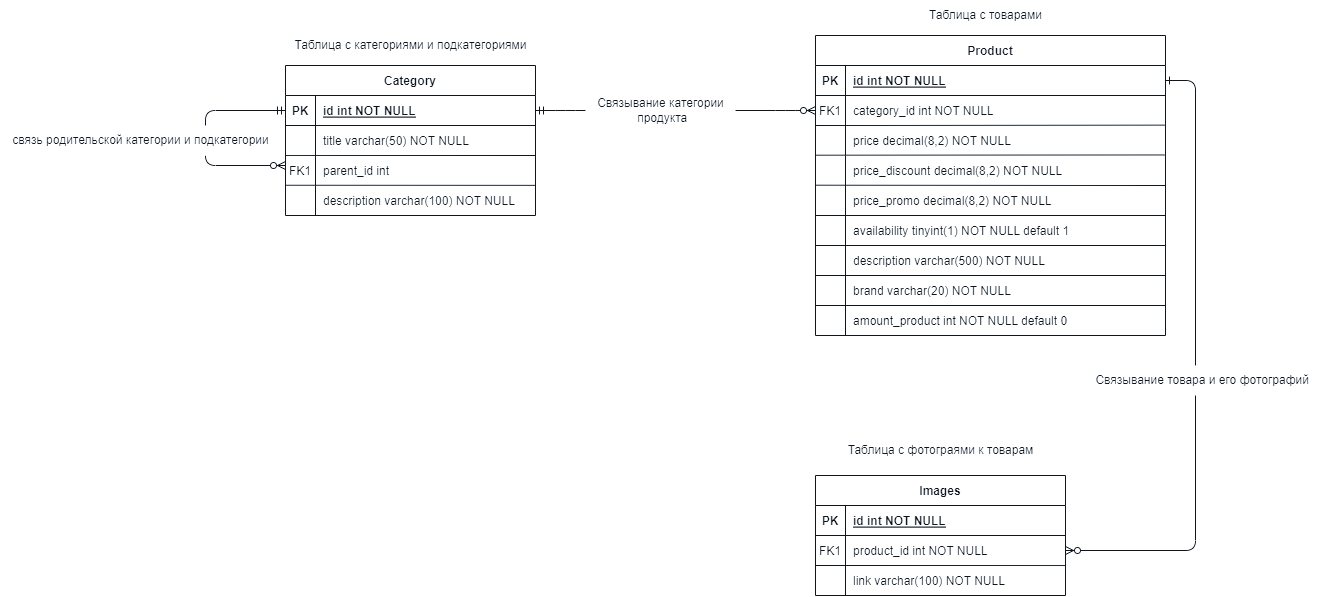

The diagram above was exported from draw.io. Its source (the exported page's mxGraphModel, read from the mxfile embedded in the PNG):
<mxGraphModel dx="2803" dy="1126" grid="1" gridSize="10" guides="1" tooltips="1" connect="1" arrows="1" fold="1" page="1" pageScale="1" pageWidth="850" pageHeight="1100" background="#ffffff" math="0" shadow="0" extFonts="Permanent Marker^https://fonts.googleapis.com/css?family=Permanent+Marker">
  <root>
    <mxCell id="0" />
    <mxCell id="1" parent="0" />
    <mxCell id="C-vyLk0tnHw3VtMMgP7b-1" value="" style="edgeStyle=entityRelationEdgeStyle;endArrow=ERzeroToMany;startArrow=ERmandOne;endFill=1;startFill=0;" parent="1" source="C-vyLk0tnHw3VtMMgP7b-24" target="C-vyLk0tnHw3VtMMgP7b-6" edge="1">
      <mxGeometry width="100" height="100" relative="1" as="geometry">
        <mxPoint x="340" y="720" as="sourcePoint" />
        <mxPoint x="440" y="620" as="targetPoint" />
      </mxGeometry>
    </mxCell>
    <mxCell id="C-vyLk0tnHw3VtMMgP7b-12" value="" style="edgeStyle=entityRelationEdgeStyle;endArrow=ERzeroToMany;startArrow=ERone;endFill=1;startFill=0;" parent="1" source="C-vyLk0tnHw3VtMMgP7b-3" target="C-vyLk0tnHw3VtMMgP7b-17" edge="1">
      <mxGeometry width="100" height="100" relative="1" as="geometry">
        <mxPoint x="400" y="180" as="sourcePoint" />
        <mxPoint x="460" y="205" as="targetPoint" />
      </mxGeometry>
    </mxCell>
    <mxCell id="C-vyLk0tnHw3VtMMgP7b-2" value="Product" style="shape=table;startSize=30;container=1;collapsible=1;childLayout=tableLayout;fixedRows=1;rowLines=0;fontStyle=1;align=center;resizeLast=1;" parent="1" vertex="1">
      <mxGeometry x="450" y="120" width="350" height="300" as="geometry" />
    </mxCell>
    <mxCell id="C-vyLk0tnHw3VtMMgP7b-3" value="" style="shape=partialRectangle;collapsible=0;dropTarget=0;pointerEvents=0;fillColor=none;points=[[0,0.5],[1,0.5]];portConstraint=eastwest;top=0;left=0;right=0;bottom=1;" parent="C-vyLk0tnHw3VtMMgP7b-2" vertex="1">
      <mxGeometry y="30" width="350" height="30" as="geometry" />
    </mxCell>
    <mxCell id="C-vyLk0tnHw3VtMMgP7b-4" value="PK" style="shape=partialRectangle;overflow=hidden;connectable=0;fillColor=none;top=0;left=0;bottom=0;right=0;fontStyle=1;" parent="C-vyLk0tnHw3VtMMgP7b-3" vertex="1">
      <mxGeometry width="30" height="30" as="geometry">
        <mxRectangle width="30" height="30" as="alternateBounds" />
      </mxGeometry>
    </mxCell>
    <mxCell id="C-vyLk0tnHw3VtMMgP7b-5" value="id int NOT NULL " style="shape=partialRectangle;overflow=hidden;connectable=0;fillColor=none;top=0;left=0;bottom=0;right=0;align=left;spacingLeft=6;fontStyle=5;" parent="C-vyLk0tnHw3VtMMgP7b-3" vertex="1">
      <mxGeometry x="30" width="320" height="30" as="geometry">
        <mxRectangle width="320" height="30" as="alternateBounds" />
      </mxGeometry>
    </mxCell>
    <mxCell id="C-vyLk0tnHw3VtMMgP7b-6" value="" style="shape=partialRectangle;collapsible=0;dropTarget=0;pointerEvents=0;fillColor=none;points=[[0,0.5],[1,0.5]];portConstraint=eastwest;top=0;left=0;right=0;bottom=0;" parent="C-vyLk0tnHw3VtMMgP7b-2" vertex="1">
      <mxGeometry y="60" width="350" height="30" as="geometry" />
    </mxCell>
    <mxCell id="C-vyLk0tnHw3VtMMgP7b-7" value="FK1" style="shape=partialRectangle;overflow=hidden;connectable=0;fillColor=none;top=0;left=0;bottom=0;right=0;" parent="C-vyLk0tnHw3VtMMgP7b-6" vertex="1">
      <mxGeometry width="30" height="30" as="geometry">
        <mxRectangle width="30" height="30" as="alternateBounds" />
      </mxGeometry>
    </mxCell>
    <mxCell id="C-vyLk0tnHw3VtMMgP7b-8" value="category_id int NOT NULL" style="shape=partialRectangle;overflow=hidden;connectable=0;fillColor=none;top=0;left=0;bottom=0;right=0;align=left;spacingLeft=6;" parent="C-vyLk0tnHw3VtMMgP7b-6" vertex="1">
      <mxGeometry x="30" width="320" height="30" as="geometry">
        <mxRectangle width="320" height="30" as="alternateBounds" />
      </mxGeometry>
    </mxCell>
    <mxCell id="C-vyLk0tnHw3VtMMgP7b-9" value="" style="shape=partialRectangle;collapsible=0;dropTarget=0;pointerEvents=0;fillColor=none;points=[[0,0.5],[1,0.5]];portConstraint=eastwest;top=0;left=0;right=0;bottom=0;" parent="C-vyLk0tnHw3VtMMgP7b-2" vertex="1">
      <mxGeometry y="90" width="350" height="30" as="geometry" />
    </mxCell>
    <mxCell id="C-vyLk0tnHw3VtMMgP7b-10" value="" style="shape=partialRectangle;overflow=hidden;connectable=0;fillColor=none;top=0;left=0;bottom=0;right=0;" parent="C-vyLk0tnHw3VtMMgP7b-9" vertex="1">
      <mxGeometry width="30" height="30" as="geometry">
        <mxRectangle width="30" height="30" as="alternateBounds" />
      </mxGeometry>
    </mxCell>
    <mxCell id="C-vyLk0tnHw3VtMMgP7b-11" value="price decimal(8,2) NOT NULL" style="shape=partialRectangle;overflow=hidden;connectable=0;fillColor=none;top=0;left=0;bottom=0;right=0;align=left;spacingLeft=6;" parent="C-vyLk0tnHw3VtMMgP7b-9" vertex="1">
      <mxGeometry x="30" width="320" height="30" as="geometry">
        <mxRectangle width="320" height="30" as="alternateBounds" />
      </mxGeometry>
    </mxCell>
    <mxCell id="C-vyLk0tnHw3VtMMgP7b-13" value="Images" style="shape=table;startSize=30;container=1;collapsible=1;childLayout=tableLayout;fixedRows=1;rowLines=0;fontStyle=1;align=center;resizeLast=1;" parent="1" vertex="1">
      <mxGeometry x="450" y="560" width="250" height="120" as="geometry" />
    </mxCell>
    <mxCell id="C-vyLk0tnHw3VtMMgP7b-14" value="" style="shape=partialRectangle;collapsible=0;dropTarget=0;pointerEvents=0;fillColor=none;points=[[0,0.5],[1,0.5]];portConstraint=eastwest;top=0;left=0;right=0;bottom=1;" parent="C-vyLk0tnHw3VtMMgP7b-13" vertex="1">
      <mxGeometry y="30" width="250" height="30" as="geometry" />
    </mxCell>
    <mxCell id="C-vyLk0tnHw3VtMMgP7b-15" value="PK" style="shape=partialRectangle;overflow=hidden;connectable=0;fillColor=none;top=0;left=0;bottom=0;right=0;fontStyle=1;" parent="C-vyLk0tnHw3VtMMgP7b-14" vertex="1">
      <mxGeometry width="30" height="30" as="geometry">
        <mxRectangle width="30" height="30" as="alternateBounds" />
      </mxGeometry>
    </mxCell>
    <mxCell id="C-vyLk0tnHw3VtMMgP7b-16" value="id int NOT NULL " style="shape=partialRectangle;overflow=hidden;connectable=0;fillColor=none;top=0;left=0;bottom=0;right=0;align=left;spacingLeft=6;fontStyle=5;" parent="C-vyLk0tnHw3VtMMgP7b-14" vertex="1">
      <mxGeometry x="30" width="220" height="30" as="geometry">
        <mxRectangle width="220" height="30" as="alternateBounds" />
      </mxGeometry>
    </mxCell>
    <mxCell id="C-vyLk0tnHw3VtMMgP7b-17" value="" style="shape=partialRectangle;collapsible=0;dropTarget=0;pointerEvents=0;fillColor=none;points=[[0,0.5],[1,0.5]];portConstraint=eastwest;top=0;left=0;right=0;bottom=0;" parent="C-vyLk0tnHw3VtMMgP7b-13" vertex="1">
      <mxGeometry y="60" width="250" height="30" as="geometry" />
    </mxCell>
    <mxCell id="C-vyLk0tnHw3VtMMgP7b-18" value="FK1" style="shape=partialRectangle;overflow=hidden;connectable=0;fillColor=none;top=0;left=0;bottom=0;right=0;" parent="C-vyLk0tnHw3VtMMgP7b-17" vertex="1">
      <mxGeometry width="30" height="30" as="geometry">
        <mxRectangle width="30" height="30" as="alternateBounds" />
      </mxGeometry>
    </mxCell>
    <mxCell id="C-vyLk0tnHw3VtMMgP7b-19" value="product_id int NOT NULL" style="shape=partialRectangle;overflow=hidden;connectable=0;fillColor=none;top=0;left=0;bottom=0;right=0;align=left;spacingLeft=6;" parent="C-vyLk0tnHw3VtMMgP7b-17" vertex="1">
      <mxGeometry x="30" width="220" height="30" as="geometry">
        <mxRectangle width="220" height="30" as="alternateBounds" />
      </mxGeometry>
    </mxCell>
    <mxCell id="C-vyLk0tnHw3VtMMgP7b-20" value="" style="shape=partialRectangle;collapsible=0;dropTarget=0;pointerEvents=0;fillColor=none;points=[[0,0.5],[1,0.5]];portConstraint=eastwest;top=0;left=0;right=0;bottom=0;" parent="C-vyLk0tnHw3VtMMgP7b-13" vertex="1">
      <mxGeometry y="90" width="250" height="30" as="geometry" />
    </mxCell>
    <mxCell id="C-vyLk0tnHw3VtMMgP7b-21" value="" style="shape=partialRectangle;overflow=hidden;connectable=0;fillColor=none;top=0;left=0;bottom=0;right=0;" parent="C-vyLk0tnHw3VtMMgP7b-20" vertex="1">
      <mxGeometry width="30" height="30" as="geometry">
        <mxRectangle width="30" height="30" as="alternateBounds" />
      </mxGeometry>
    </mxCell>
    <mxCell id="C-vyLk0tnHw3VtMMgP7b-22" value="link varchar(100) NOT NULL" style="shape=partialRectangle;overflow=hidden;connectable=0;fillColor=none;top=0;left=0;bottom=0;right=0;align=left;spacingLeft=6;" parent="C-vyLk0tnHw3VtMMgP7b-20" vertex="1">
      <mxGeometry x="30" width="220" height="30" as="geometry">
        <mxRectangle width="220" height="30" as="alternateBounds" />
      </mxGeometry>
    </mxCell>
    <mxCell id="C-vyLk0tnHw3VtMMgP7b-23" value="Category" style="shape=table;startSize=30;container=1;collapsible=1;childLayout=tableLayout;fixedRows=1;rowLines=0;fontStyle=1;align=center;resizeLast=1;" parent="1" vertex="1">
      <mxGeometry x="-80" y="150" width="250" height="150" as="geometry" />
    </mxCell>
    <mxCell id="C-vyLk0tnHw3VtMMgP7b-24" value="" style="shape=partialRectangle;collapsible=0;dropTarget=0;pointerEvents=0;fillColor=none;points=[[0,0.5],[1,0.5]];portConstraint=eastwest;top=0;left=0;right=0;bottom=1;" parent="C-vyLk0tnHw3VtMMgP7b-23" vertex="1">
      <mxGeometry y="30" width="250" height="30" as="geometry" />
    </mxCell>
    <mxCell id="C-vyLk0tnHw3VtMMgP7b-25" value="PK" style="shape=partialRectangle;overflow=hidden;connectable=0;fillColor=none;top=0;left=0;bottom=0;right=0;fontStyle=1;" parent="C-vyLk0tnHw3VtMMgP7b-24" vertex="1">
      <mxGeometry width="30.000000000000057" height="30" as="geometry">
        <mxRectangle width="30.000000000000057" height="30" as="alternateBounds" />
      </mxGeometry>
    </mxCell>
    <mxCell id="C-vyLk0tnHw3VtMMgP7b-26" value="id int NOT NULL " style="shape=partialRectangle;overflow=hidden;connectable=0;fillColor=none;top=0;left=0;bottom=0;right=0;align=left;spacingLeft=6;fontStyle=5;" parent="C-vyLk0tnHw3VtMMgP7b-24" vertex="1">
      <mxGeometry x="30.000000000000057" width="219.99999999999994" height="30" as="geometry">
        <mxRectangle width="219.99999999999994" height="30" as="alternateBounds" />
      </mxGeometry>
    </mxCell>
    <mxCell id="C-vyLk0tnHw3VtMMgP7b-27" value="" style="shape=partialRectangle;collapsible=0;dropTarget=0;pointerEvents=0;fillColor=none;points=[[0,0.5],[1,0.5]];portConstraint=eastwest;top=0;left=0;right=0;bottom=0;" parent="C-vyLk0tnHw3VtMMgP7b-23" vertex="1">
      <mxGeometry y="60" width="250" height="30" as="geometry" />
    </mxCell>
    <mxCell id="C-vyLk0tnHw3VtMMgP7b-28" value="" style="shape=partialRectangle;overflow=hidden;connectable=0;fillColor=none;top=0;left=0;bottom=0;right=0;" parent="C-vyLk0tnHw3VtMMgP7b-27" vertex="1">
      <mxGeometry width="30.000000000000057" height="30" as="geometry">
        <mxRectangle width="30.000000000000057" height="30" as="alternateBounds" />
      </mxGeometry>
    </mxCell>
    <mxCell id="C-vyLk0tnHw3VtMMgP7b-29" value="title varchar(50) NOT NULL" style="shape=partialRectangle;overflow=hidden;connectable=0;fillColor=none;top=0;left=0;bottom=0;right=0;align=left;spacingLeft=6;" parent="C-vyLk0tnHw3VtMMgP7b-27" vertex="1">
      <mxGeometry x="30.000000000000057" width="219.99999999999994" height="30" as="geometry">
        <mxRectangle width="219.99999999999994" height="30" as="alternateBounds" />
      </mxGeometry>
    </mxCell>
    <mxCell id="RUlFLZSZMVWLgoG9Q2i6-1" value="parent_id int " style="shape=partialRectangle;overflow=hidden;connectable=0;fillColor=none;top=0;left=0;bottom=0;right=0;align=left;spacingLeft=6;" vertex="1" parent="1">
      <mxGeometry x="-50" y="240" width="220" height="30" as="geometry">
        <mxRectangle width="220" height="30" as="alternateBounds" />
      </mxGeometry>
    </mxCell>
    <mxCell id="RUlFLZSZMVWLgoG9Q2i6-3" value="" style="endArrow=none;html=1;rounded=0;exitX=-0.001;exitY=0.997;exitDx=0;exitDy=0;exitPerimeter=0;" edge="1" parent="1" source="C-vyLk0tnHw3VtMMgP7b-27">
      <mxGeometry width="50" height="50" relative="1" as="geometry">
        <mxPoint x="-20" y="250" as="sourcePoint" />
        <mxPoint x="170" y="240" as="targetPoint" />
      </mxGeometry>
    </mxCell>
    <mxCell id="RUlFLZSZMVWLgoG9Q2i6-4" value="" style="endArrow=none;html=1;rounded=0;" edge="1" parent="1">
      <mxGeometry width="50" height="50" relative="1" as="geometry">
        <mxPoint x="-50" y="240" as="sourcePoint" />
        <mxPoint x="-50" y="270" as="targetPoint" />
      </mxGeometry>
    </mxCell>
    <mxCell id="RUlFLZSZMVWLgoG9Q2i6-5" value="" style="endArrow=none;html=1;rounded=0;exitX=-0.001;exitY=0.997;exitDx=0;exitDy=0;exitPerimeter=0;entryX=0.998;entryY=-0.013;entryDx=0;entryDy=0;entryPerimeter=0;" edge="1" parent="1" target="C-vyLk0tnHw3VtMMgP7b-9">
      <mxGeometry width="50" height="50" relative="1" as="geometry">
        <mxPoint x="449.75" y="210.00000000000009" as="sourcePoint" />
        <mxPoint x="700" y="210.09" as="targetPoint" />
      </mxGeometry>
    </mxCell>
    <mxCell id="RUlFLZSZMVWLgoG9Q2i6-7" value="" style="endArrow=none;html=1;rounded=0;exitX=-0.001;exitY=0.997;exitDx=0;exitDy=0;exitPerimeter=0;" edge="1" parent="1">
      <mxGeometry width="50" height="50" relative="1" as="geometry">
        <mxPoint x="449.75" y="650.0000000000001" as="sourcePoint" />
        <mxPoint x="700" y="650.09" as="targetPoint" />
      </mxGeometry>
    </mxCell>
    <mxCell id="RUlFLZSZMVWLgoG9Q2i6-8" value="" style="endArrow=none;html=1;rounded=0;exitX=-0.001;exitY=0.997;exitDx=0;exitDy=0;exitPerimeter=0;" edge="1" parent="1">
      <mxGeometry width="50" height="50" relative="1" as="geometry">
        <mxPoint x="-80.25" y="269.71999999999997" as="sourcePoint" />
        <mxPoint x="170" y="269.81" as="targetPoint" />
      </mxGeometry>
    </mxCell>
    <mxCell id="RUlFLZSZMVWLgoG9Q2i6-9" value="" style="endArrow=none;html=1;rounded=0;" edge="1" parent="1">
      <mxGeometry width="50" height="50" relative="1" as="geometry">
        <mxPoint x="-50" y="270" as="sourcePoint" />
        <mxPoint x="-50" y="300" as="targetPoint" />
      </mxGeometry>
    </mxCell>
    <mxCell id="RUlFLZSZMVWLgoG9Q2i6-10" value="description varchar(100) NOT NULL " style="shape=partialRectangle;overflow=hidden;connectable=0;fillColor=none;top=0;left=0;bottom=0;right=0;align=left;spacingLeft=6;" vertex="1" parent="1">
      <mxGeometry x="-50" y="270" width="220" height="30" as="geometry">
        <mxRectangle width="220" height="30" as="alternateBounds" />
      </mxGeometry>
    </mxCell>
    <mxCell id="RUlFLZSZMVWLgoG9Q2i6-11" value="" style="endArrow=none;html=1;rounded=0;exitX=-0.001;exitY=0.997;exitDx=0;exitDy=0;exitPerimeter=0;entryX=0.998;entryY=0.982;entryDx=0;entryDy=0;entryPerimeter=0;" edge="1" parent="1" target="C-vyLk0tnHw3VtMMgP7b-9">
      <mxGeometry width="50" height="50" relative="1" as="geometry">
        <mxPoint x="449.75" y="239.67000000000013" as="sourcePoint" />
        <mxPoint x="700" y="239.76000000000005" as="targetPoint" />
      </mxGeometry>
    </mxCell>
    <mxCell id="RUlFLZSZMVWLgoG9Q2i6-12" value="price_discount decimal(8,2) NOT NULL" style="shape=partialRectangle;overflow=hidden;connectable=0;fillColor=none;top=0;left=0;bottom=0;right=0;align=left;spacingLeft=6;" vertex="1" parent="1">
      <mxGeometry x="480" y="240" width="220" height="30" as="geometry">
        <mxRectangle width="220" height="30" as="alternateBounds" />
      </mxGeometry>
    </mxCell>
    <mxCell id="RUlFLZSZMVWLgoG9Q2i6-13" value="" style="endArrow=none;html=1;rounded=0;exitX=-0.001;exitY=0.997;exitDx=0;exitDy=0;exitPerimeter=0;" edge="1" parent="1">
      <mxGeometry width="50" height="50" relative="1" as="geometry">
        <mxPoint x="450" y="269.6700000000001" as="sourcePoint" />
        <mxPoint x="800" y="270" as="targetPoint" />
      </mxGeometry>
    </mxCell>
    <mxCell id="RUlFLZSZMVWLgoG9Q2i6-14" value="price_promo decimal(8,2) NOT NULL" style="shape=partialRectangle;overflow=hidden;connectable=0;fillColor=none;top=0;left=0;bottom=0;right=0;align=left;spacingLeft=6;" vertex="1" parent="1">
      <mxGeometry x="480" y="270" width="220" height="30" as="geometry">
        <mxRectangle width="220" height="30" as="alternateBounds" />
      </mxGeometry>
    </mxCell>
    <mxCell id="RUlFLZSZMVWLgoG9Q2i6-15" value="" style="endArrow=none;html=1;rounded=0;" edge="1" parent="1">
      <mxGeometry width="50" height="50" relative="1" as="geometry">
        <mxPoint x="480" y="240" as="sourcePoint" />
        <mxPoint x="480" y="300" as="targetPoint" />
      </mxGeometry>
    </mxCell>
    <mxCell id="RUlFLZSZMVWLgoG9Q2i6-16" value="" style="endArrow=none;html=1;rounded=0;exitX=-0.001;exitY=0.997;exitDx=0;exitDy=0;exitPerimeter=0;" edge="1" parent="1">
      <mxGeometry width="50" height="50" relative="1" as="geometry">
        <mxPoint x="449.75" y="300.00000000000006" as="sourcePoint" />
        <mxPoint x="800" y="300" as="targetPoint" />
      </mxGeometry>
    </mxCell>
    <mxCell id="RUlFLZSZMVWLgoG9Q2i6-17" value="availability tinyint(1) NOT NULL default 1" style="shape=partialRectangle;overflow=hidden;connectable=0;fillColor=none;top=0;left=0;bottom=0;right=0;align=left;spacingLeft=6;" vertex="1" parent="1">
      <mxGeometry x="480" y="300" width="310" height="30" as="geometry">
        <mxRectangle width="220" height="30" as="alternateBounds" />
      </mxGeometry>
    </mxCell>
    <mxCell id="RUlFLZSZMVWLgoG9Q2i6-18" value="" style="endArrow=none;html=1;rounded=0;exitX=-0.001;exitY=0.997;exitDx=0;exitDy=0;exitPerimeter=0;" edge="1" parent="1">
      <mxGeometry width="50" height="50" relative="1" as="geometry">
        <mxPoint x="449.75" y="330" as="sourcePoint" />
        <mxPoint x="800" y="330" as="targetPoint" />
      </mxGeometry>
    </mxCell>
    <mxCell id="RUlFLZSZMVWLgoG9Q2i6-19" value="" style="endArrow=none;html=1;rounded=0;" edge="1" parent="1">
      <mxGeometry width="50" height="50" relative="1" as="geometry">
        <mxPoint x="480" y="300" as="sourcePoint" />
        <mxPoint x="480" y="420" as="targetPoint" />
      </mxGeometry>
    </mxCell>
    <mxCell id="RUlFLZSZMVWLgoG9Q2i6-20" value="description varchar(500) NOT NULL" style="shape=partialRectangle;overflow=hidden;connectable=0;fillColor=none;top=0;left=0;bottom=0;right=0;align=left;spacingLeft=6;" vertex="1" parent="1">
      <mxGeometry x="480" y="330" width="220" height="30" as="geometry">
        <mxRectangle width="220" height="30" as="alternateBounds" />
      </mxGeometry>
    </mxCell>
    <mxCell id="RUlFLZSZMVWLgoG9Q2i6-21" value="" style="endArrow=none;html=1;rounded=0;exitX=-0.001;exitY=0.997;exitDx=0;exitDy=0;exitPerimeter=0;" edge="1" parent="1">
      <mxGeometry width="50" height="50" relative="1" as="geometry">
        <mxPoint x="449.75" y="360" as="sourcePoint" />
        <mxPoint x="800" y="360" as="targetPoint" />
      </mxGeometry>
    </mxCell>
    <mxCell id="RUlFLZSZMVWLgoG9Q2i6-22" value="brand varchar(20) NOT NULL" style="shape=partialRectangle;overflow=hidden;connectable=0;fillColor=none;top=0;left=0;bottom=0;right=0;align=left;spacingLeft=6;" vertex="1" parent="1">
      <mxGeometry x="480" y="360" width="220" height="30" as="geometry">
        <mxRectangle width="220" height="30" as="alternateBounds" />
      </mxGeometry>
    </mxCell>
    <mxCell id="RUlFLZSZMVWLgoG9Q2i6-23" value="" style="endArrow=none;html=1;rounded=0;exitX=-0.001;exitY=0.997;exitDx=0;exitDy=0;exitPerimeter=0;" edge="1" parent="1">
      <mxGeometry width="50" height="50" relative="1" as="geometry">
        <mxPoint x="450" y="390" as="sourcePoint" />
        <mxPoint x="800.25" y="390" as="targetPoint" />
      </mxGeometry>
    </mxCell>
    <mxCell id="RUlFLZSZMVWLgoG9Q2i6-24" value="amount_product int NOT NULL default 0" style="shape=partialRectangle;overflow=hidden;connectable=0;fillColor=none;top=0;left=0;bottom=0;right=0;align=left;spacingLeft=6;" vertex="1" parent="1">
      <mxGeometry x="480" y="390" width="290" height="30" as="geometry">
        <mxRectangle width="220" height="30" as="alternateBounds" />
      </mxGeometry>
    </mxCell>
    <mxCell id="RUlFLZSZMVWLgoG9Q2i6-25" value="Связывание категории&lt;br&gt;&amp;nbsp;продукта" style="text;html=1;align=center;verticalAlign=middle;resizable=0;points=[];autosize=1;strokeColor=none;fillColor=default;" vertex="1" parent="1">
      <mxGeometry x="220" y="175" width="150" height="40" as="geometry" />
    </mxCell>
    <mxCell id="RUlFLZSZMVWLgoG9Q2i6-26" value="&amp;nbsp;Связывание товара и его фотографий" style="text;html=1;align=center;verticalAlign=middle;resizable=0;points=[];autosize=1;strokeColor=none;fillColor=default;rotation=0;" vertex="1" parent="1">
      <mxGeometry x="715" y="450" width="240" height="30" as="geometry" />
    </mxCell>
    <mxCell id="RUlFLZSZMVWLgoG9Q2i6-27" value="" style="edgeStyle=orthogonalEdgeStyle;endArrow=ERzeroToMany;startArrow=ERmandOne;endFill=1;startFill=0;exitX=0;exitY=0.5;exitDx=0;exitDy=0;rounded=1;elbow=vertical;" edge="1" parent="1" source="C-vyLk0tnHw3VtMMgP7b-24">
      <mxGeometry width="100" height="100" relative="1" as="geometry">
        <mxPoint x="-200" y="195" as="sourcePoint" />
        <mxPoint x="-80" y="250" as="targetPoint" />
        <Array as="points">
          <mxPoint x="-160" y="195" />
          <mxPoint x="-160" y="250" />
        </Array>
      </mxGeometry>
    </mxCell>
    <mxCell id="RUlFLZSZMVWLgoG9Q2i6-32" value="FK1" style="shape=partialRectangle;overflow=hidden;connectable=0;fillColor=none;top=0;left=0;bottom=0;right=0;" vertex="1" parent="1">
      <mxGeometry x="-80" y="240" width="30" height="30" as="geometry">
        <mxRectangle width="30" height="30" as="alternateBounds" />
      </mxGeometry>
    </mxCell>
    <mxCell id="RUlFLZSZMVWLgoG9Q2i6-33" value="связь родительской категории и подкатегории" style="text;html=1;align=center;verticalAlign=middle;resizable=0;points=[];autosize=1;strokeColor=none;fillColor=default;rotation=0;" vertex="1" parent="1">
      <mxGeometry x="-365" y="210" width="280" height="30" as="geometry" />
    </mxCell>
    <mxCell id="RUlFLZSZMVWLgoG9Q2i6-34" value="Таблица с категориями и подкатегориями" style="text;html=1;align=center;verticalAlign=middle;resizable=0;points=[];autosize=1;strokeColor=none;fillColor=none;" vertex="1" parent="1">
      <mxGeometry x="-85" y="115" width="260" height="30" as="geometry" />
    </mxCell>
    <mxCell id="RUlFLZSZMVWLgoG9Q2i6-35" value="Таблица с товарами" style="text;html=1;align=center;verticalAlign=middle;resizable=0;points=[];autosize=1;strokeColor=none;fillColor=none;" vertex="1" parent="1">
      <mxGeometry x="550" y="85" width="140" height="30" as="geometry" />
    </mxCell>
    <mxCell id="RUlFLZSZMVWLgoG9Q2i6-36" value="Таблица с фотограями к товарам" style="text;html=1;align=center;verticalAlign=middle;resizable=0;points=[];autosize=1;strokeColor=none;fillColor=none;" vertex="1" parent="1">
      <mxGeometry x="470" y="520" width="210" height="30" as="geometry" />
    </mxCell>
  </root>
</mxGraphModel>